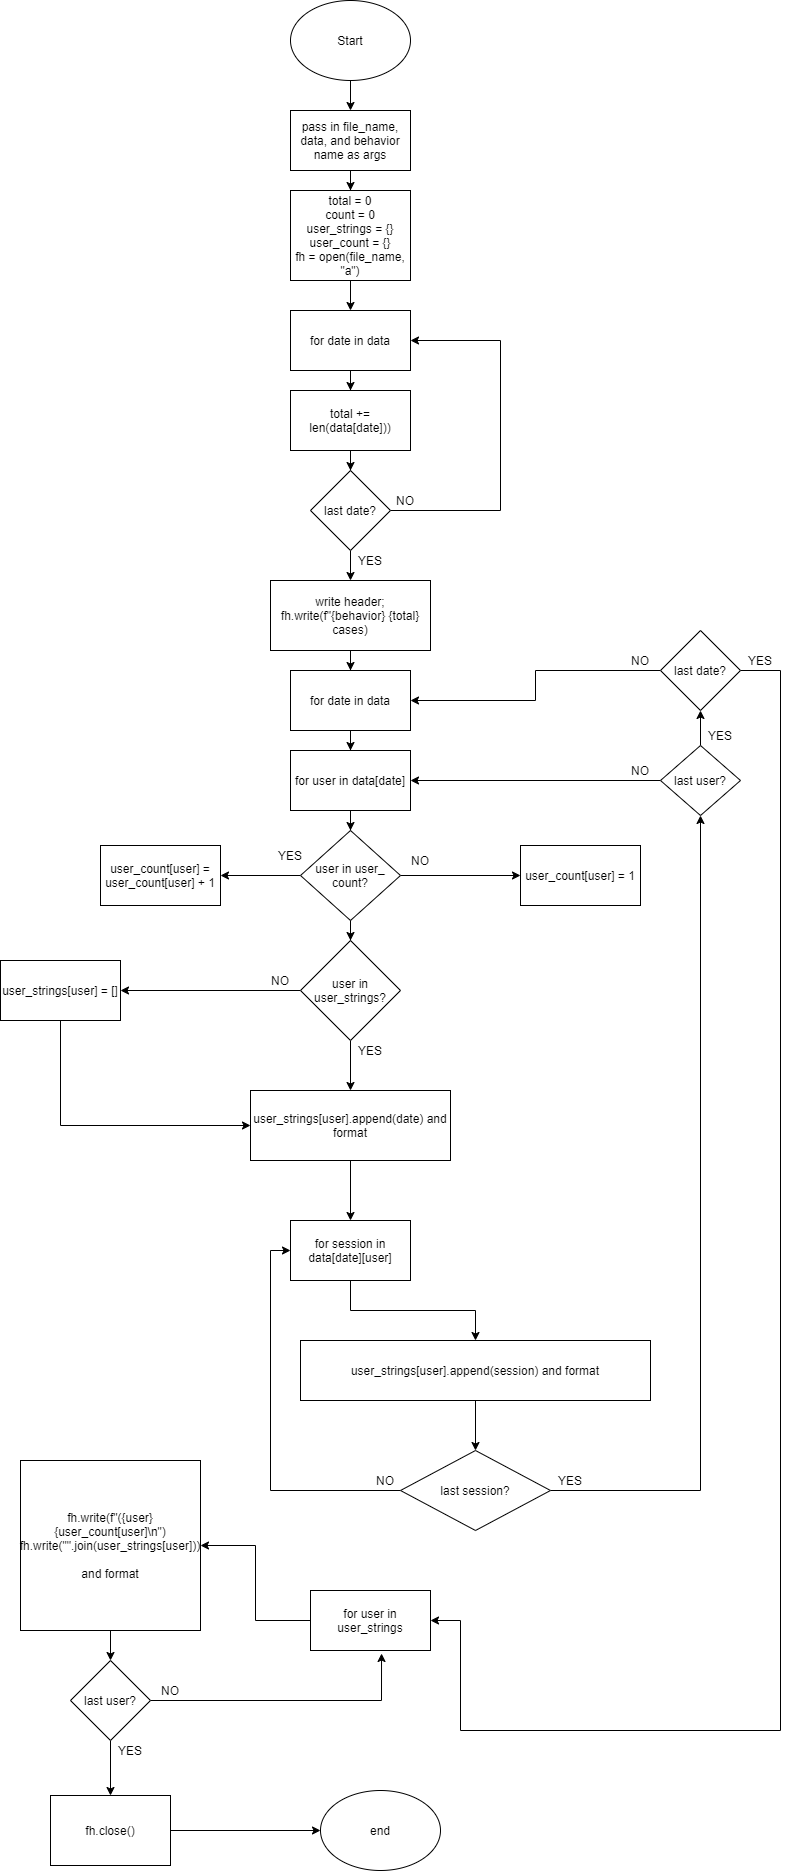

The diagram above was exported from draw.io. Its source (the exported page's mxGraphModel, read from the mxfile embedded in the PNG):
<mxGraphModel dx="681" dy="1127" grid="1" gridSize="10" guides="1" tooltips="1" connect="1" arrows="1" fold="1" page="1" pageScale="1" pageWidth="850" pageHeight="1100" math="0" shadow="0">
  <root>
    <mxCell id="0" />
    <mxCell id="1" parent="0" />
    <mxCell id="ykaI5kHpR1ssfqq0826z-3" style="edgeStyle=orthogonalEdgeStyle;rounded=0;orthogonalLoop=1;jettySize=auto;html=1;" edge="1" parent="1" source="ykaI5kHpR1ssfqq0826z-2" target="ykaI5kHpR1ssfqq0826z-4">
      <mxGeometry relative="1" as="geometry">
        <mxPoint x="390" y="180" as="targetPoint" />
      </mxGeometry>
    </mxCell>
    <mxCell id="ykaI5kHpR1ssfqq0826z-2" value="Start" style="ellipse;whiteSpace=wrap;html=1;" vertex="1" parent="1">
      <mxGeometry x="330" y="20" width="120" height="80" as="geometry" />
    </mxCell>
    <mxCell id="ykaI5kHpR1ssfqq0826z-5" style="edgeStyle=orthogonalEdgeStyle;rounded=0;orthogonalLoop=1;jettySize=auto;html=1;" edge="1" parent="1" source="ykaI5kHpR1ssfqq0826z-4" target="ykaI5kHpR1ssfqq0826z-6">
      <mxGeometry relative="1" as="geometry">
        <mxPoint x="390" y="290" as="targetPoint" />
      </mxGeometry>
    </mxCell>
    <mxCell id="ykaI5kHpR1ssfqq0826z-4" value="pass in file_name, data, and behavior name as args" style="rounded=0;whiteSpace=wrap;html=1;" vertex="1" parent="1">
      <mxGeometry x="330" y="130" width="120" height="60" as="geometry" />
    </mxCell>
    <mxCell id="ykaI5kHpR1ssfqq0826z-7" style="edgeStyle=orthogonalEdgeStyle;rounded=0;orthogonalLoop=1;jettySize=auto;html=1;" edge="1" parent="1" source="ykaI5kHpR1ssfqq0826z-6" target="ykaI5kHpR1ssfqq0826z-8">
      <mxGeometry relative="1" as="geometry">
        <mxPoint x="390" y="370" as="targetPoint" />
      </mxGeometry>
    </mxCell>
    <mxCell id="ykaI5kHpR1ssfqq0826z-6" value="total = 0&lt;br&gt;count = 0&lt;br&gt;user_strings = {}&lt;br&gt;user_count = {}&lt;br&gt;fh = open(file_name, &quot;a&quot;)" style="rounded=0;whiteSpace=wrap;html=1;" vertex="1" parent="1">
      <mxGeometry x="330" y="210" width="120" height="90" as="geometry" />
    </mxCell>
    <mxCell id="ykaI5kHpR1ssfqq0826z-9" style="edgeStyle=orthogonalEdgeStyle;rounded=0;orthogonalLoop=1;jettySize=auto;html=1;" edge="1" parent="1" source="ykaI5kHpR1ssfqq0826z-8" target="ykaI5kHpR1ssfqq0826z-10">
      <mxGeometry relative="1" as="geometry">
        <mxPoint x="390" y="470" as="targetPoint" />
      </mxGeometry>
    </mxCell>
    <mxCell id="ykaI5kHpR1ssfqq0826z-8" value="for date in data" style="rounded=0;whiteSpace=wrap;html=1;" vertex="1" parent="1">
      <mxGeometry x="330" y="330" width="120" height="60" as="geometry" />
    </mxCell>
    <mxCell id="ykaI5kHpR1ssfqq0826z-11" style="edgeStyle=orthogonalEdgeStyle;rounded=0;orthogonalLoop=1;jettySize=auto;html=1;" edge="1" parent="1" source="ykaI5kHpR1ssfqq0826z-10" target="ykaI5kHpR1ssfqq0826z-12">
      <mxGeometry relative="1" as="geometry">
        <mxPoint x="390" y="540" as="targetPoint" />
      </mxGeometry>
    </mxCell>
    <mxCell id="ykaI5kHpR1ssfqq0826z-10" value="total += len(data[date]))" style="rounded=0;whiteSpace=wrap;html=1;" vertex="1" parent="1">
      <mxGeometry x="330" y="410" width="120" height="60" as="geometry" />
    </mxCell>
    <mxCell id="ykaI5kHpR1ssfqq0826z-13" style="edgeStyle=orthogonalEdgeStyle;rounded=0;orthogonalLoop=1;jettySize=auto;html=1;entryX=1;entryY=0.5;entryDx=0;entryDy=0;" edge="1" parent="1" source="ykaI5kHpR1ssfqq0826z-12" target="ykaI5kHpR1ssfqq0826z-8">
      <mxGeometry relative="1" as="geometry">
        <mxPoint x="520" y="350" as="targetPoint" />
        <Array as="points">
          <mxPoint x="540" y="530" />
          <mxPoint x="540" y="360" />
        </Array>
      </mxGeometry>
    </mxCell>
    <mxCell id="ykaI5kHpR1ssfqq0826z-14" style="edgeStyle=orthogonalEdgeStyle;rounded=0;orthogonalLoop=1;jettySize=auto;html=1;" edge="1" parent="1" source="ykaI5kHpR1ssfqq0826z-12" target="ykaI5kHpR1ssfqq0826z-16">
      <mxGeometry relative="1" as="geometry">
        <mxPoint x="390" y="620" as="targetPoint" />
      </mxGeometry>
    </mxCell>
    <mxCell id="ykaI5kHpR1ssfqq0826z-12" value="last date?" style="rhombus;whiteSpace=wrap;html=1;" vertex="1" parent="1">
      <mxGeometry x="350" y="490" width="80" height="80" as="geometry" />
    </mxCell>
    <mxCell id="ykaI5kHpR1ssfqq0826z-18" style="edgeStyle=orthogonalEdgeStyle;rounded=0;orthogonalLoop=1;jettySize=auto;html=1;" edge="1" parent="1" source="ykaI5kHpR1ssfqq0826z-16" target="ykaI5kHpR1ssfqq0826z-19">
      <mxGeometry relative="1" as="geometry">
        <mxPoint x="390" y="750" as="targetPoint" />
      </mxGeometry>
    </mxCell>
    <mxCell id="ykaI5kHpR1ssfqq0826z-16" value="write header;&lt;br&gt;fh.write(f&quot;{behavior} {total} cases)" style="rounded=0;whiteSpace=wrap;html=1;" vertex="1" parent="1">
      <mxGeometry x="310" y="600" width="160" height="70" as="geometry" />
    </mxCell>
    <mxCell id="ykaI5kHpR1ssfqq0826z-20" style="edgeStyle=orthogonalEdgeStyle;rounded=0;orthogonalLoop=1;jettySize=auto;html=1;" edge="1" parent="1" source="ykaI5kHpR1ssfqq0826z-19" target="ykaI5kHpR1ssfqq0826z-21">
      <mxGeometry relative="1" as="geometry">
        <mxPoint x="390" y="820" as="targetPoint" />
      </mxGeometry>
    </mxCell>
    <mxCell id="ykaI5kHpR1ssfqq0826z-19" value="for date in data" style="rounded=0;whiteSpace=wrap;html=1;" vertex="1" parent="1">
      <mxGeometry x="330" y="690" width="120" height="60" as="geometry" />
    </mxCell>
    <mxCell id="ykaI5kHpR1ssfqq0826z-22" style="edgeStyle=orthogonalEdgeStyle;rounded=0;orthogonalLoop=1;jettySize=auto;html=1;" edge="1" parent="1" source="ykaI5kHpR1ssfqq0826z-21" target="ykaI5kHpR1ssfqq0826z-23">
      <mxGeometry relative="1" as="geometry">
        <mxPoint x="390" y="920" as="targetPoint" />
      </mxGeometry>
    </mxCell>
    <mxCell id="ykaI5kHpR1ssfqq0826z-21" value="for user in data[date]" style="rounded=0;whiteSpace=wrap;html=1;" vertex="1" parent="1">
      <mxGeometry x="330" y="770" width="120" height="60" as="geometry" />
    </mxCell>
    <mxCell id="ykaI5kHpR1ssfqq0826z-24" style="edgeStyle=orthogonalEdgeStyle;rounded=0;orthogonalLoop=1;jettySize=auto;html=1;" edge="1" parent="1" source="ykaI5kHpR1ssfqq0826z-23" target="ykaI5kHpR1ssfqq0826z-25">
      <mxGeometry relative="1" as="geometry">
        <mxPoint x="510" y="950" as="targetPoint" />
      </mxGeometry>
    </mxCell>
    <mxCell id="ykaI5kHpR1ssfqq0826z-26" style="edgeStyle=orthogonalEdgeStyle;rounded=0;orthogonalLoop=1;jettySize=auto;html=1;" edge="1" parent="1" source="ykaI5kHpR1ssfqq0826z-23" target="ykaI5kHpR1ssfqq0826z-27">
      <mxGeometry relative="1" as="geometry">
        <mxPoint x="280" y="950" as="targetPoint" />
      </mxGeometry>
    </mxCell>
    <mxCell id="ykaI5kHpR1ssfqq0826z-30" style="edgeStyle=orthogonalEdgeStyle;rounded=0;orthogonalLoop=1;jettySize=auto;html=1;entryX=0.5;entryY=0;entryDx=0;entryDy=0;" edge="1" parent="1" source="ykaI5kHpR1ssfqq0826z-23" target="ykaI5kHpR1ssfqq0826z-31">
      <mxGeometry relative="1" as="geometry">
        <mxPoint x="390" y="980" as="targetPoint" />
      </mxGeometry>
    </mxCell>
    <mxCell id="ykaI5kHpR1ssfqq0826z-23" value="user in user_ count?" style="rhombus;whiteSpace=wrap;html=1;" vertex="1" parent="1">
      <mxGeometry x="340" y="850" width="100" height="90" as="geometry" />
    </mxCell>
    <mxCell id="ykaI5kHpR1ssfqq0826z-25" value="user_count[user] = user_count[user] + 1" style="rounded=0;whiteSpace=wrap;html=1;" vertex="1" parent="1">
      <mxGeometry x="140" y="865" width="120" height="60" as="geometry" />
    </mxCell>
    <mxCell id="ykaI5kHpR1ssfqq0826z-27" value="user_count[user] = 1" style="rounded=0;whiteSpace=wrap;html=1;" vertex="1" parent="1">
      <mxGeometry x="560" y="865" width="120" height="60" as="geometry" />
    </mxCell>
    <mxCell id="ykaI5kHpR1ssfqq0826z-32" style="edgeStyle=orthogonalEdgeStyle;rounded=0;orthogonalLoop=1;jettySize=auto;html=1;" edge="1" parent="1" source="ykaI5kHpR1ssfqq0826z-31" target="ykaI5kHpR1ssfqq0826z-33">
      <mxGeometry relative="1" as="geometry">
        <mxPoint x="390" y="1080" as="targetPoint" />
      </mxGeometry>
    </mxCell>
    <mxCell id="ykaI5kHpR1ssfqq0826z-39" style="edgeStyle=orthogonalEdgeStyle;rounded=0;orthogonalLoop=1;jettySize=auto;html=1;" edge="1" parent="1" source="ykaI5kHpR1ssfqq0826z-31" target="ykaI5kHpR1ssfqq0826z-40">
      <mxGeometry relative="1" as="geometry">
        <mxPoint x="180" y="1010" as="targetPoint" />
      </mxGeometry>
    </mxCell>
    <mxCell id="ykaI5kHpR1ssfqq0826z-31" value="user in user_strings?" style="rhombus;whiteSpace=wrap;html=1;" vertex="1" parent="1">
      <mxGeometry x="340" y="960" width="100" height="100" as="geometry" />
    </mxCell>
    <mxCell id="ykaI5kHpR1ssfqq0826z-34" style="edgeStyle=orthogonalEdgeStyle;rounded=0;orthogonalLoop=1;jettySize=auto;html=1;" edge="1" parent="1" source="ykaI5kHpR1ssfqq0826z-33" target="ykaI5kHpR1ssfqq0826z-35">
      <mxGeometry relative="1" as="geometry">
        <mxPoint x="390" y="1220" as="targetPoint" />
      </mxGeometry>
    </mxCell>
    <mxCell id="ykaI5kHpR1ssfqq0826z-33" value="user_strings[user].append(date) and format" style="rounded=0;whiteSpace=wrap;html=1;" vertex="1" parent="1">
      <mxGeometry x="290" y="1110" width="200" height="70" as="geometry" />
    </mxCell>
    <mxCell id="ykaI5kHpR1ssfqq0826z-36" style="edgeStyle=orthogonalEdgeStyle;rounded=0;orthogonalLoop=1;jettySize=auto;html=1;" edge="1" parent="1" source="ykaI5kHpR1ssfqq0826z-35" target="ykaI5kHpR1ssfqq0826z-37">
      <mxGeometry relative="1" as="geometry">
        <mxPoint x="390" y="1350" as="targetPoint" />
      </mxGeometry>
    </mxCell>
    <mxCell id="ykaI5kHpR1ssfqq0826z-35" value="for session in data[date][user]" style="rounded=0;whiteSpace=wrap;html=1;" vertex="1" parent="1">
      <mxGeometry x="330" y="1240" width="120" height="60" as="geometry" />
    </mxCell>
    <mxCell id="ykaI5kHpR1ssfqq0826z-42" style="edgeStyle=orthogonalEdgeStyle;rounded=0;orthogonalLoop=1;jettySize=auto;html=1;" edge="1" parent="1" source="ykaI5kHpR1ssfqq0826z-37" target="ykaI5kHpR1ssfqq0826z-43">
      <mxGeometry relative="1" as="geometry">
        <mxPoint x="515" y="1460" as="targetPoint" />
      </mxGeometry>
    </mxCell>
    <mxCell id="ykaI5kHpR1ssfqq0826z-37" value="user_strings[user].append(session) and format" style="rounded=0;whiteSpace=wrap;html=1;" vertex="1" parent="1">
      <mxGeometry x="340" y="1360" width="350" height="60" as="geometry" />
    </mxCell>
    <mxCell id="ykaI5kHpR1ssfqq0826z-41" style="edgeStyle=orthogonalEdgeStyle;rounded=0;orthogonalLoop=1;jettySize=auto;html=1;entryX=0;entryY=0.5;entryDx=0;entryDy=0;" edge="1" parent="1" source="ykaI5kHpR1ssfqq0826z-40" target="ykaI5kHpR1ssfqq0826z-33">
      <mxGeometry relative="1" as="geometry">
        <mxPoint x="110" y="1240" as="targetPoint" />
        <Array as="points">
          <mxPoint x="100" y="1145" />
        </Array>
      </mxGeometry>
    </mxCell>
    <mxCell id="ykaI5kHpR1ssfqq0826z-40" value="user_strings[user] = []" style="rounded=0;whiteSpace=wrap;html=1;" vertex="1" parent="1">
      <mxGeometry x="40" y="980" width="120" height="60" as="geometry" />
    </mxCell>
    <mxCell id="ykaI5kHpR1ssfqq0826z-44" style="edgeStyle=orthogonalEdgeStyle;rounded=0;orthogonalLoop=1;jettySize=auto;html=1;entryX=0;entryY=0.5;entryDx=0;entryDy=0;" edge="1" parent="1" source="ykaI5kHpR1ssfqq0826z-43" target="ykaI5kHpR1ssfqq0826z-35">
      <mxGeometry relative="1" as="geometry">
        <mxPoint x="250" y="1250" as="targetPoint" />
        <Array as="points">
          <mxPoint x="310" y="1510" />
          <mxPoint x="310" y="1270" />
        </Array>
      </mxGeometry>
    </mxCell>
    <mxCell id="ykaI5kHpR1ssfqq0826z-45" style="edgeStyle=orthogonalEdgeStyle;rounded=0;orthogonalLoop=1;jettySize=auto;html=1;" edge="1" parent="1" source="ykaI5kHpR1ssfqq0826z-43" target="ykaI5kHpR1ssfqq0826z-46">
      <mxGeometry relative="1" as="geometry">
        <mxPoint x="720" y="1140" as="targetPoint" />
      </mxGeometry>
    </mxCell>
    <mxCell id="ykaI5kHpR1ssfqq0826z-43" value="last session?" style="rhombus;whiteSpace=wrap;html=1;" vertex="1" parent="1">
      <mxGeometry x="440" y="1470" width="150" height="80" as="geometry" />
    </mxCell>
    <mxCell id="ykaI5kHpR1ssfqq0826z-48" style="edgeStyle=orthogonalEdgeStyle;rounded=0;orthogonalLoop=1;jettySize=auto;html=1;" edge="1" parent="1" source="ykaI5kHpR1ssfqq0826z-46" target="ykaI5kHpR1ssfqq0826z-49">
      <mxGeometry relative="1" as="geometry">
        <mxPoint x="740" y="710" as="targetPoint" />
      </mxGeometry>
    </mxCell>
    <mxCell id="ykaI5kHpR1ssfqq0826z-50" style="edgeStyle=orthogonalEdgeStyle;rounded=0;orthogonalLoop=1;jettySize=auto;html=1;entryX=1;entryY=0.5;entryDx=0;entryDy=0;" edge="1" parent="1" source="ykaI5kHpR1ssfqq0826z-46" target="ykaI5kHpR1ssfqq0826z-21">
      <mxGeometry relative="1" as="geometry" />
    </mxCell>
    <mxCell id="ykaI5kHpR1ssfqq0826z-46" value="last user?" style="rhombus;whiteSpace=wrap;html=1;" vertex="1" parent="1">
      <mxGeometry x="700" y="765" width="80" height="70" as="geometry" />
    </mxCell>
    <mxCell id="ykaI5kHpR1ssfqq0826z-51" style="edgeStyle=orthogonalEdgeStyle;rounded=0;orthogonalLoop=1;jettySize=auto;html=1;entryX=1;entryY=0.5;entryDx=0;entryDy=0;" edge="1" parent="1" source="ykaI5kHpR1ssfqq0826z-49" target="ykaI5kHpR1ssfqq0826z-19">
      <mxGeometry relative="1" as="geometry" />
    </mxCell>
    <mxCell id="ykaI5kHpR1ssfqq0826z-54" style="edgeStyle=orthogonalEdgeStyle;rounded=0;orthogonalLoop=1;jettySize=auto;html=1;" edge="1" parent="1" source="ykaI5kHpR1ssfqq0826z-49" target="ykaI5kHpR1ssfqq0826z-56">
      <mxGeometry relative="1" as="geometry">
        <mxPoint x="400" y="1730" as="targetPoint" />
        <Array as="points">
          <mxPoint x="820" y="690" />
          <mxPoint x="820" y="1750" />
          <mxPoint x="500" y="1750" />
          <mxPoint x="500" y="1640" />
        </Array>
      </mxGeometry>
    </mxCell>
    <mxCell id="ykaI5kHpR1ssfqq0826z-49" value="last date?" style="rhombus;whiteSpace=wrap;html=1;" vertex="1" parent="1">
      <mxGeometry x="700" y="650" width="80" height="80" as="geometry" />
    </mxCell>
    <mxCell id="ykaI5kHpR1ssfqq0826z-57" style="edgeStyle=orthogonalEdgeStyle;rounded=0;orthogonalLoop=1;jettySize=auto;html=1;" edge="1" parent="1" source="ykaI5kHpR1ssfqq0826z-56" target="ykaI5kHpR1ssfqq0826z-58">
      <mxGeometry relative="1" as="geometry">
        <mxPoint x="240" y="1640" as="targetPoint" />
      </mxGeometry>
    </mxCell>
    <mxCell id="ykaI5kHpR1ssfqq0826z-56" value="for user in user_strings" style="rounded=0;whiteSpace=wrap;html=1;" vertex="1" parent="1">
      <mxGeometry x="350" y="1610" width="120" height="60" as="geometry" />
    </mxCell>
    <mxCell id="ykaI5kHpR1ssfqq0826z-81" style="edgeStyle=orthogonalEdgeStyle;rounded=0;orthogonalLoop=1;jettySize=auto;html=1;" edge="1" parent="1" source="ykaI5kHpR1ssfqq0826z-58" target="ykaI5kHpR1ssfqq0826z-78">
      <mxGeometry relative="1" as="geometry" />
    </mxCell>
    <mxCell id="ykaI5kHpR1ssfqq0826z-58" value="fh.write(f&quot;({user}{user_count[user]\n&quot;)&lt;br&gt;fh.write(&quot;&quot;.join(user_strings[user]))&lt;br&gt;&lt;br&gt;and format" style="rounded=0;whiteSpace=wrap;html=1;" vertex="1" parent="1">
      <mxGeometry x="60" y="1480" width="180" height="170" as="geometry" />
    </mxCell>
    <mxCell id="ykaI5kHpR1ssfqq0826z-61" style="edgeStyle=orthogonalEdgeStyle;rounded=0;orthogonalLoop=1;jettySize=auto;html=1;" edge="1" parent="1" source="ykaI5kHpR1ssfqq0826z-60" target="ykaI5kHpR1ssfqq0826z-63">
      <mxGeometry relative="1" as="geometry">
        <mxPoint x="150" y="1810" as="targetPoint" />
      </mxGeometry>
    </mxCell>
    <mxCell id="ykaI5kHpR1ssfqq0826z-60" value="fh.close()" style="rounded=0;whiteSpace=wrap;html=1;" vertex="1" parent="1">
      <mxGeometry x="90" y="1815" width="120" height="70" as="geometry" />
    </mxCell>
    <mxCell id="ykaI5kHpR1ssfqq0826z-63" value="end" style="ellipse;whiteSpace=wrap;html=1;" vertex="1" parent="1">
      <mxGeometry x="360" y="1810" width="120" height="80" as="geometry" />
    </mxCell>
    <mxCell id="ykaI5kHpR1ssfqq0826z-64" value="YES" style="text;html=1;strokeColor=none;fillColor=none;align=center;verticalAlign=middle;whiteSpace=wrap;rounded=0;" vertex="1" parent="1">
      <mxGeometry x="780" y="670" width="40" height="20" as="geometry" />
    </mxCell>
    <mxCell id="ykaI5kHpR1ssfqq0826z-67" value="NO" style="text;html=1;strokeColor=none;fillColor=none;align=center;verticalAlign=middle;whiteSpace=wrap;rounded=0;" vertex="1" parent="1">
      <mxGeometry x="660" y="670" width="40" height="20" as="geometry" />
    </mxCell>
    <mxCell id="ykaI5kHpR1ssfqq0826z-68" value="YES" style="text;html=1;strokeColor=none;fillColor=none;align=center;verticalAlign=middle;whiteSpace=wrap;rounded=0;" vertex="1" parent="1">
      <mxGeometry x="740" y="745" width="40" height="20" as="geometry" />
    </mxCell>
    <mxCell id="ykaI5kHpR1ssfqq0826z-69" value="NO" style="text;html=1;strokeColor=none;fillColor=none;align=center;verticalAlign=middle;whiteSpace=wrap;rounded=0;" vertex="1" parent="1">
      <mxGeometry x="660" y="780" width="40" height="20" as="geometry" />
    </mxCell>
    <mxCell id="ykaI5kHpR1ssfqq0826z-70" value="NO" style="text;html=1;strokeColor=none;fillColor=none;align=center;verticalAlign=middle;whiteSpace=wrap;rounded=0;" vertex="1" parent="1">
      <mxGeometry x="440" y="870" width="40" height="20" as="geometry" />
    </mxCell>
    <mxCell id="ykaI5kHpR1ssfqq0826z-71" value="YES" style="text;html=1;strokeColor=none;fillColor=none;align=center;verticalAlign=middle;whiteSpace=wrap;rounded=0;" vertex="1" parent="1">
      <mxGeometry x="310" y="865" width="40" height="20" as="geometry" />
    </mxCell>
    <mxCell id="ykaI5kHpR1ssfqq0826z-73" value="NO" style="text;html=1;strokeColor=none;fillColor=none;align=center;verticalAlign=middle;whiteSpace=wrap;rounded=0;" vertex="1" parent="1">
      <mxGeometry x="300" y="990" width="40" height="20" as="geometry" />
    </mxCell>
    <mxCell id="ykaI5kHpR1ssfqq0826z-75" value="YES" style="text;html=1;strokeColor=none;fillColor=none;align=center;verticalAlign=middle;whiteSpace=wrap;rounded=0;" vertex="1" parent="1">
      <mxGeometry x="390" y="1060" width="40" height="20" as="geometry" />
    </mxCell>
    <mxCell id="ykaI5kHpR1ssfqq0826z-76" value="NO" style="text;html=1;strokeColor=none;fillColor=none;align=center;verticalAlign=middle;whiteSpace=wrap;rounded=0;" vertex="1" parent="1">
      <mxGeometry x="405" y="1490" width="40" height="20" as="geometry" />
    </mxCell>
    <mxCell id="ykaI5kHpR1ssfqq0826z-77" value="YES" style="text;html=1;strokeColor=none;fillColor=none;align=center;verticalAlign=middle;whiteSpace=wrap;rounded=0;" vertex="1" parent="1">
      <mxGeometry x="590" y="1490" width="40" height="20" as="geometry" />
    </mxCell>
    <mxCell id="ykaI5kHpR1ssfqq0826z-79" style="edgeStyle=orthogonalEdgeStyle;rounded=0;orthogonalLoop=1;jettySize=auto;html=1;entryX=0.592;entryY=1.05;entryDx=0;entryDy=0;entryPerimeter=0;" edge="1" parent="1" source="ykaI5kHpR1ssfqq0826z-78" target="ykaI5kHpR1ssfqq0826z-56">
      <mxGeometry relative="1" as="geometry">
        <Array as="points">
          <mxPoint x="421" y="1720" />
        </Array>
      </mxGeometry>
    </mxCell>
    <mxCell id="ykaI5kHpR1ssfqq0826z-80" style="edgeStyle=orthogonalEdgeStyle;rounded=0;orthogonalLoop=1;jettySize=auto;html=1;entryX=0.5;entryY=0;entryDx=0;entryDy=0;" edge="1" parent="1" source="ykaI5kHpR1ssfqq0826z-78" target="ykaI5kHpR1ssfqq0826z-60">
      <mxGeometry relative="1" as="geometry" />
    </mxCell>
    <mxCell id="ykaI5kHpR1ssfqq0826z-78" value="last user?" style="rhombus;whiteSpace=wrap;html=1;" vertex="1" parent="1">
      <mxGeometry x="110" y="1680" width="80" height="80" as="geometry" />
    </mxCell>
    <mxCell id="ykaI5kHpR1ssfqq0826z-82" value="NO" style="text;html=1;strokeColor=none;fillColor=none;align=center;verticalAlign=middle;whiteSpace=wrap;rounded=0;" vertex="1" parent="1">
      <mxGeometry x="190" y="1700" width="40" height="20" as="geometry" />
    </mxCell>
    <mxCell id="ykaI5kHpR1ssfqq0826z-83" value="YES" style="text;html=1;strokeColor=none;fillColor=none;align=center;verticalAlign=middle;whiteSpace=wrap;rounded=0;" vertex="1" parent="1">
      <mxGeometry x="150" y="1760" width="40" height="20" as="geometry" />
    </mxCell>
    <mxCell id="ykaI5kHpR1ssfqq0826z-84" value="NO" style="text;html=1;strokeColor=none;fillColor=none;align=center;verticalAlign=middle;whiteSpace=wrap;rounded=0;" vertex="1" parent="1">
      <mxGeometry x="425" y="510" width="40" height="20" as="geometry" />
    </mxCell>
    <mxCell id="ykaI5kHpR1ssfqq0826z-85" value="YES" style="text;html=1;strokeColor=none;fillColor=none;align=center;verticalAlign=middle;whiteSpace=wrap;rounded=0;" vertex="1" parent="1">
      <mxGeometry x="390" y="570" width="40" height="20" as="geometry" />
    </mxCell>
  </root>
</mxGraphModel>